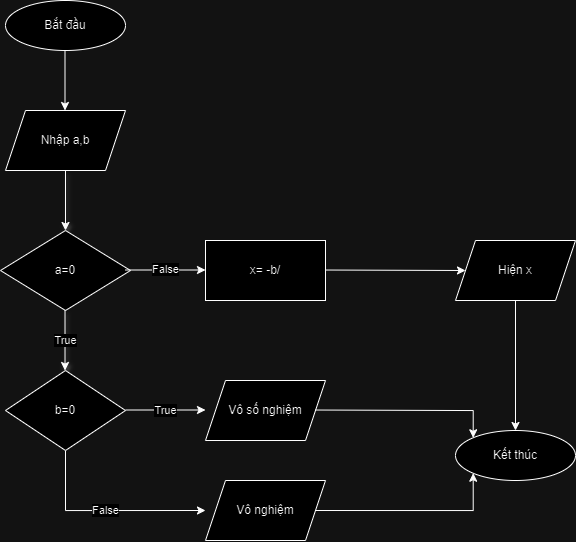

The diagram above was exported from draw.io. Its source (the exported page's mxGraphModel, read from the mxfile embedded in the PNG):
<mxGraphModel dx="1324" dy="1915" grid="1" gridSize="10" guides="1" tooltips="1" connect="1" arrows="1" fold="1" page="1" pageScale="1" pageWidth="827" pageHeight="1169" math="0" shadow="0">
  <root>
    <mxCell id="WIyWlLk6GJQsqaUBKTNV-0" />
    <mxCell id="WIyWlLk6GJQsqaUBKTNV-1" parent="WIyWlLk6GJQsqaUBKTNV-0" />
    <mxCell id="BpahEUEdp8lBPaq2XYLI-0" value="Bắt đầu" style="ellipse;whiteSpace=wrap;html=1;fontFamily=Helvetica;" vertex="1" parent="WIyWlLk6GJQsqaUBKTNV-1">
      <mxGeometry x="160" y="-150" width="120" height="50" as="geometry" />
    </mxCell>
    <mxCell id="BpahEUEdp8lBPaq2XYLI-4" value="Nhập a,b" style="shape=parallelogram;perimeter=parallelogramPerimeter;whiteSpace=wrap;html=1;fixedSize=1;fontFamily=Helvetica;" vertex="1" parent="WIyWlLk6GJQsqaUBKTNV-1">
      <mxGeometry x="160" y="-40" width="120" height="60" as="geometry" />
    </mxCell>
    <mxCell id="BpahEUEdp8lBPaq2XYLI-5" value="" style="endArrow=classic;html=1;rounded=0;" edge="1" parent="WIyWlLk6GJQsqaUBKTNV-1">
      <mxGeometry width="50" height="50" relative="1" as="geometry">
        <mxPoint x="219.5" y="-100" as="sourcePoint" />
        <mxPoint x="219.5" y="-40" as="targetPoint" />
      </mxGeometry>
    </mxCell>
    <mxCell id="BpahEUEdp8lBPaq2XYLI-6" value="" style="endArrow=classic;html=1;rounded=0;shadow=1;" edge="1" parent="WIyWlLk6GJQsqaUBKTNV-1">
      <mxGeometry width="50" height="50" relative="1" as="geometry">
        <mxPoint x="220" y="20" as="sourcePoint" />
        <mxPoint x="220" y="80" as="targetPoint" />
      </mxGeometry>
    </mxCell>
    <mxCell id="BpahEUEdp8lBPaq2XYLI-7" value="a=0" style="rhombus;whiteSpace=wrap;html=1;" vertex="1" parent="WIyWlLk6GJQsqaUBKTNV-1">
      <mxGeometry x="155" y="80" width="130" height="80" as="geometry" />
    </mxCell>
    <mxCell id="BpahEUEdp8lBPaq2XYLI-8" value="False" style="endArrow=classic;html=1;rounded=0;" edge="1" parent="WIyWlLk6GJQsqaUBKTNV-1">
      <mxGeometry width="50" height="50" relative="1" as="geometry">
        <mxPoint x="280" y="119.5" as="sourcePoint" />
        <mxPoint x="360" y="119.5" as="targetPoint" />
      </mxGeometry>
    </mxCell>
    <mxCell id="BpahEUEdp8lBPaq2XYLI-10" value="True" style="endArrow=classic;html=1;rounded=0;shadow=1;" edge="1" parent="WIyWlLk6GJQsqaUBKTNV-1">
      <mxGeometry width="50" height="50" relative="1" as="geometry">
        <mxPoint x="219.51999999999998" y="160" as="sourcePoint" />
        <mxPoint x="219.51999999999998" y="220" as="targetPoint" />
      </mxGeometry>
    </mxCell>
    <mxCell id="BpahEUEdp8lBPaq2XYLI-12" value="x= -b/" style="rounded=0;whiteSpace=wrap;html=1;" vertex="1" parent="WIyWlLk6GJQsqaUBKTNV-1">
      <mxGeometry x="360" y="90" width="120" height="60" as="geometry" />
    </mxCell>
    <mxCell id="BpahEUEdp8lBPaq2XYLI-54" style="edgeStyle=orthogonalEdgeStyle;rounded=0;orthogonalLoop=1;jettySize=auto;html=1;exitX=1;exitY=0.5;exitDx=0;exitDy=0;entryX=0;entryY=1;entryDx=0;entryDy=0;" edge="1" parent="WIyWlLk6GJQsqaUBKTNV-1" source="BpahEUEdp8lBPaq2XYLI-21" target="BpahEUEdp8lBPaq2XYLI-63">
      <mxGeometry relative="1" as="geometry">
        <mxPoint x="560" y="360" as="targetPoint" />
        <Array as="points">
          <mxPoint x="628" y="360" />
        </Array>
      </mxGeometry>
    </mxCell>
    <mxCell id="BpahEUEdp8lBPaq2XYLI-21" value="Vô nghiệm" style="shape=parallelogram;perimeter=parallelogramPerimeter;whiteSpace=wrap;html=1;fixedSize=1;" vertex="1" parent="WIyWlLk6GJQsqaUBKTNV-1">
      <mxGeometry x="360" y="330" width="120" height="60" as="geometry" />
    </mxCell>
    <mxCell id="BpahEUEdp8lBPaq2XYLI-59" value="False" style="edgeStyle=orthogonalEdgeStyle;rounded=0;orthogonalLoop=1;jettySize=auto;html=1;exitX=0.5;exitY=1;exitDx=0;exitDy=0;" edge="1" parent="WIyWlLk6GJQsqaUBKTNV-1" source="BpahEUEdp8lBPaq2XYLI-24">
      <mxGeometry relative="1" as="geometry">
        <mxPoint x="360" y="360" as="targetPoint" />
        <Array as="points">
          <mxPoint x="220" y="360" />
        </Array>
      </mxGeometry>
    </mxCell>
    <mxCell id="BpahEUEdp8lBPaq2XYLI-24" value="b=0" style="rhombus;whiteSpace=wrap;html=1;" vertex="1" parent="WIyWlLk6GJQsqaUBKTNV-1">
      <mxGeometry x="160" y="220" width="120" height="80" as="geometry" />
    </mxCell>
    <mxCell id="BpahEUEdp8lBPaq2XYLI-32" value="True" style="endArrow=classic;html=1;rounded=0;" edge="1" parent="WIyWlLk6GJQsqaUBKTNV-1">
      <mxGeometry width="50" height="50" relative="1" as="geometry">
        <mxPoint x="280" y="259.5" as="sourcePoint" />
        <mxPoint x="360" y="259.5" as="targetPoint" />
      </mxGeometry>
    </mxCell>
    <mxCell id="BpahEUEdp8lBPaq2XYLI-40" value="Vô số nghiệm" style="shape=parallelogram;perimeter=parallelogramPerimeter;whiteSpace=wrap;html=1;fixedSize=1;" vertex="1" parent="WIyWlLk6GJQsqaUBKTNV-1">
      <mxGeometry x="360" y="230" width="120" height="60" as="geometry" />
    </mxCell>
    <mxCell id="BpahEUEdp8lBPaq2XYLI-46" value="" style="edgeStyle=none;orthogonalLoop=1;jettySize=auto;html=1;rounded=0;entryX=0;entryY=0.5;entryDx=0;entryDy=0;" edge="1" parent="WIyWlLk6GJQsqaUBKTNV-1" target="BpahEUEdp8lBPaq2XYLI-61">
      <mxGeometry width="100" relative="1" as="geometry">
        <mxPoint x="480" y="119.52000000000001" as="sourcePoint" />
        <mxPoint x="550" y="120" as="targetPoint" />
        <Array as="points" />
      </mxGeometry>
    </mxCell>
    <mxCell id="BpahEUEdp8lBPaq2XYLI-64" style="edgeStyle=orthogonalEdgeStyle;rounded=0;orthogonalLoop=1;jettySize=auto;html=1;exitX=0.5;exitY=1;exitDx=0;exitDy=0;entryX=0.5;entryY=0;entryDx=0;entryDy=0;" edge="1" parent="WIyWlLk6GJQsqaUBKTNV-1" source="BpahEUEdp8lBPaq2XYLI-61" target="BpahEUEdp8lBPaq2XYLI-63">
      <mxGeometry relative="1" as="geometry" />
    </mxCell>
    <mxCell id="BpahEUEdp8lBPaq2XYLI-61" value="Hiện x" style="shape=parallelogram;perimeter=parallelogramPerimeter;whiteSpace=wrap;html=1;fixedSize=1;" vertex="1" parent="WIyWlLk6GJQsqaUBKTNV-1">
      <mxGeometry x="610" y="90" width="120" height="60" as="geometry" />
    </mxCell>
    <mxCell id="BpahEUEdp8lBPaq2XYLI-62" style="edgeStyle=orthogonalEdgeStyle;rounded=0;orthogonalLoop=1;jettySize=auto;html=1;exitX=1;exitY=0.5;exitDx=0;exitDy=0;entryX=0;entryY=0;entryDx=0;entryDy=0;" edge="1" parent="WIyWlLk6GJQsqaUBKTNV-1" target="BpahEUEdp8lBPaq2XYLI-63">
      <mxGeometry relative="1" as="geometry">
        <mxPoint x="560" y="259.52" as="targetPoint" />
        <mxPoint x="470" y="259.52" as="sourcePoint" />
      </mxGeometry>
    </mxCell>
    <mxCell id="BpahEUEdp8lBPaq2XYLI-63" value="Kết thúc" style="ellipse;whiteSpace=wrap;html=1;fontFamily=Helvetica;" vertex="1" parent="WIyWlLk6GJQsqaUBKTNV-1">
      <mxGeometry x="610" y="280" width="120" height="50" as="geometry" />
    </mxCell>
  </root>
</mxGraphModel>